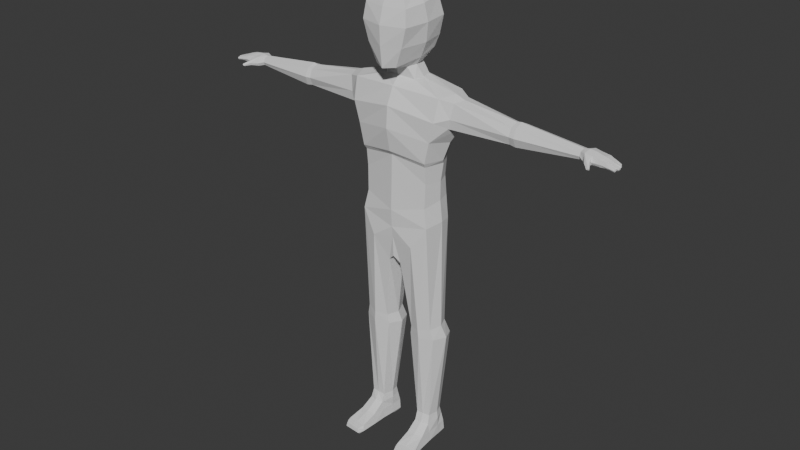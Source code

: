 # Source: low-poly-character-chapter-4.blend  (saved by Blender 4.5.91; exported with 4.5.12 LTS)
import bpy
from mathutils import Matrix  # noqa: F401  (used for matrix-valued properties, if any)

bpy.ops.wm.read_factory_settings(use_empty=True)
scene = bpy.context.scene
scene.name = 'Scene'

# ---- collections
col_collection = bpy.data.collections.new('Collection'); scene.collection.children.link(col_collection)

# ---- world
world_world = bpy.data.worlds.new('World'); scene.world = world_world
world_world.use_nodes = True; world_world.node_tree.nodes.clear()
_N = world_world.node_tree.nodes; _L = world_world.node_tree.links
n0 = _N.new('ShaderNodeOutputWorld'); n0.name = 'World Output'; n0.location = (200, 100)
n1 = _N.new('ShaderNodeBackground'); n1.name = 'Background'; n1.location = (-200, 100)
n1.inputs[0].default_value = (0.05088, 0.05088, 0.05088, 1.0)
_L.new(n1.outputs[0], n0.inputs[0])
n0.is_active_output = True
world_world.color = (0.05088, 0.05088, 0.05088)
world_world.sun_shadow_jitter_overblur = 0.0

# ---- meshes
me_cube = bpy.data.meshes.new('Cube')
me_cube.from_pydata([(0.02623, -0.07879, 0.7954), (0.06424, -0.04563, 1.526), (0.04029, 0.07214, 0.8373), (0.06424, 0.03626, 1.528), (0.0, 0.06894, 0.8499), (0.0, 0.04671, 1.536), (0.0, -0.08758, 0.8209), (0.0, -0.05799, 1.534), (0.1468, 0.05426, 0.9762), (0.1492, -0.07942, 0.9777), (0.0, -0.09685, 0.948), (0.0, 0.09541, 0.9625), (0.1612, 0.07321, 1.323), (0.1612, -0.08592, 1.323), (0.0, -0.1255, 1.35), (0.0, 0.106, 1.35), (0.1822, 0.08, 1.404), (0.1822, -0.08848, 1.404), (0.0, -0.1194, 1.434), (0.0, 0.106, 1.4), (0.02069, -0.000325, 0.7876), (0.07266, -0.004684, 1.527), (0.0, 0.0, 0.8), (0.1617, -0.0003241, 0.9829), (0.1909, -9.734e-10, 1.308), (0.1438, 0.04027, 0.092), (0.7492, 0.005312, 1.435), (0.7466, -0.0256, 1.429), (0.7531, 0.04264, 1.409), (0.7525, 0.03466, 1.393), (0.7457, -0.03201, 1.404), (0.7457, -0.02589, 1.393), (0.7502, 0.005312, 1.393), (0.7521, 0.03466, 1.429), (0.0, -0.1408, 1.795), (0.08181, 0.03607, 0.09192), (0.07331, -0.005307, 0.09127), (0.1502, -0.05334, 0.08414), (0.08889, -0.05787, 0.08408), (0.1579, 0.0004721, 0.09138), (0.1501, 0.03846, 1.863e-09), (0.07808, 0.03361, 1.863e-09), (0.08378, -0.0134, 1.863e-09), (0.1606, -0.04689, 0.01), (0.08007, -0.05304, 0.01), (0.1516, -0.008756, 1.863e-09), (0.09063, -0.1732, 0.03177), (0.09525, -0.1678, 1.863e-09), (0.0, 0.08862, 1.5), (0.1872, 0.06599, 1.49), (0.2143, -0.0006627, 1.495), (0.1872, -0.06705, 1.489), (0.0, -0.08895, 1.5), (0.05267, -0.01972, 1.573), (0.0, -0.07171, 1.567), (0.04271, 0.02682, 1.576), (0.0, 0.02766, 1.577), (0.03811, -0.05644, 1.57), (0.0, -0.1199, 1.846), (0.0, -0.1457, 1.579), (0.07432, 0.05046, 1.623), (0.06708, 0.01571, 1.854), (0.0, 0.06939, 1.628), (0.07611, -0.02555, 1.606), (0.04333, -0.1221, 1.584), (0.0, -0.05159, 1.872), (0.0, 0.01638, 1.856), (0.07227, -0.04843, 1.848), (0.06502, -0.1119, 1.843), (0.8657, 0.002846, 1.406), (0.861, -0.02952, 1.406), (0.8564, 0.02415, 1.401), (0.8552, 0.02171, 1.397), (0.8607, -0.03236, 1.401), (0.86, -0.02973, 1.396), (0.8636, 0.002159, 1.397), (0.8568, 0.02227, 1.405), (0.8661, -0.000124, 1.402), (0.0, -0.158, 1.734), (0.0, -0.1548, 1.658), (0.09034, 0.05863, 1.67), (0.1054, 0.06078, 1.743), (0.09092, 0.04744, 1.815), (0.1022, -0.04271, 1.805), (0.1138, -0.03663, 1.739), (0.1023, -0.03037, 1.665), (0.08698, -0.1244, 1.797), (0.09443, -0.1331, 1.735), (0.0734, -0.1298, 1.659), (0.0, 0.08629, 1.671), (0.0, 0.08127, 1.744), (0.0, 0.05989, 1.816), (0.2154, 0.0457, 1.379), (0.2154, -0.04582, 1.379), (0.2255, -0.05156, 1.417), (0.2353, -0.04233, 1.476), (0.2506, -0.0004332, 1.481), (0.2323, -5.75e-05, 1.369), (0.2353, 0.04161, 1.476), (0.2255, 0.05144, 1.417), (0.1378, 0.05349, 1.23), (0.1364, 0.04653, 1.151), (0.1383, 0.05297, 1.072), (0.1364, -0.06961, 1.151), (0.1341, -0.07199, 1.052), (0.0, -0.09721, 1.128), (0.0, -0.1004, 1.02), (0.0, 0.07359, 1.251), (0.0, 0.07359, 1.128), (0.0, 0.08086, 1.048), (0.1513, -0.0001728, 1.143), (0.1512, 0.0, 1.068), (0.1199, -0.06207, 0.08716), (0.1125, 0.04305, 0.09194), (0.0, 0.09033, 0.9158), (0.0, -0.09221, 0.9078), (0.08925, -0.0959, 0.8865), (0.09353, 0.07524, 0.9067), (0.7744, -0.02486, 1.425), (0.774, -0.03121, 1.407), (0.7787, 0.03138, 1.425), (0.776, 0.002834, 1.433), (0.7767, 0.002834, 1.397), (0.7745, -0.02486, 1.396), (0.7794, 0.04136, 1.407), (0.7789, 0.03138, 1.396), (0.7853, -0.07491, 1.399), (0.7827, -0.07163, 1.396), (0.7895, -0.07334, 1.403), (0.7929, -0.06938, 1.401), (0.7862, -0.06767, 1.394), (0.7922, -0.06699, 1.396), (0.7794, -0.04715, 1.412), (0.7806, -0.04437, 1.402), (0.7652, -0.05106, 1.398), (0.764, -0.05383, 1.408), (0.7735, -0.04633, 1.395), (0.7711, -0.05188, 1.414), (0.1523, 0.01125, 1.863e-09), (0.1507, -0.04764, 3.725e-09), (0.08993, -0.05229, 3.725e-09), (0.08028, 0.006312, 1.863e-09), (0.1547, 0.04793, 0.01), (0.07253, 0.04186, 0.01), (0.07566, -0.003159, 0.01), (0.1578, 0.002992, 0.01), (0.1418, -0.08482, 1.237), (0.1376, -0.07511, 1.22), (0.0, -0.09477, 1.241), (0.0, -0.1075, 1.258), (0.1654, -0.006039, 1.234), (0.1582, 0.00616, 1.218), (0.4814, 0.007783, 1.361), (0.4563, 0.007982, 1.365), (0.4786, 0.04425, 1.44), (0.4597, 0.04147, 1.438), (0.4567, 0.03931, 1.377), (0.4809, 0.04139, 1.374), (0.4582, 0.05318, 1.407), (0.4797, 0.0565, 1.406), (0.4811, -0.02464, 1.376), (0.4571, -0.02245, 1.379), (0.4587, -0.03416, 1.41), (0.48, -0.03688, 1.41), (0.4601, -0.02029, 1.441), (0.4788, -0.02178, 1.442), (0.4605, 0.01104, 1.452), (0.4783, 0.01183, 1.455), (0.1653, -0.04763, 0.4884), (0.1535, -0.05358, 0.5328), (0.1867, 0.007684, 0.4846), (0.1719, -0.007219, 0.5396), (0.1522, 0.03908, 0.5409), (0.1628, 0.06168, 0.478), (0.05573, -0.05082, 0.4814), (0.0615, -0.05375, 0.5194), (0.05321, 0.05848, 0.4711), (0.06016, 0.03891, 0.5275), (0.04177, -0.007456, 0.5206), (0.03178, 0.003171, 0.4748), (0.1136, 0.05957, 0.01), (0.1203, -0.04997, 3.725e-09), (0.1169, -8.316e-05, 0.01), (0.1293, -0.1705, 0.03279), (0.1634, -0.1975, 0.01), (0.1177, -0.01108, 1.863e-09), (0.1292, -0.1655, 1.863e-09), (0.1141, 0.05165, 1.863e-09), (0.1163, 0.00878, 1.863e-09), (0.1075, 0.08272, 0.4724), (0.1059, 0.05818, 0.5359), (0.111, -0.07186, 0.487), (0.1078, -0.07286, 0.5244), (0.1464, -0.04222, 0.121), (0.08866, -0.04571, 0.1202), (0.1528, 0.001061, 0.1206), (0.1399, 0.0353, 0.1198), (0.08521, 0.03202, 0.1191), (0.07655, -0.00351, 0.1195), (0.1125, 0.0361, 0.1192), (0.1176, -0.0464, 0.1208), (0.7276, 0.005485, 1.398), (0.729, 0.02598, 1.398), (0.7261, -0.01497, 1.398), (0.7287, 0.02609, 1.424), (0.7268, 0.005635, 1.431), (0.7294, 0.03166, 1.41), (0.7256, -0.02054, 1.41), (0.7257, -0.01486, 1.424), (0.8074, -0.03134, 1.408), (0.8116, -0.000911, 1.426), (0.8117, -0.000911, 1.397), (0.8117, 0.03437, 1.408), (0.8079, -0.02721, 1.421), (0.8116, 0.02889, 1.422), (0.8077, -0.02721, 1.397), (0.8113, 0.02779, 1.398), (0.8688, -0.008599, 1.406), (0.869, -0.006066, 1.401), (0.8668, -0.008856, 1.397), (0.8116, -0.000911, 1.406), (0.8626, -0.02404, 1.406), (0.8638, -0.02141, 1.401), (0.8615, -0.02425, 1.396), (0.8098, -0.01375, 1.424), (0.8563, 0.0174, 1.398), (0.8587, 0.01552, 1.402), (0.8115, 0.01549, 1.397), (0.8579, 0.01796, 1.405), (0.8116, 0.01534, 1.424), (0.8647, 0.008099, 1.406), (0.8642, 0.01038, 1.401), (0.8627, 0.007412, 1.397), (0.8098, -0.01361, 1.397), (0.8664, -0.01418, 1.397), (0.8683, -0.01671, 1.402), (0.8685, -0.01392, 1.406), (0.8098, -0.01366, 1.406), (0.8115, 0.01543, 1.406), (0.8277, 0.03113, 1.405), (0.8268, 0.02674, 1.416), (0.8264, 0.0265, 1.399), (0.8272, 0.01638, 1.418), (0.8269, 0.01628, 1.399), (0.8281, 0.01542, 1.405), (0.8296, 0.0004259, 1.399), (0.8298, 0.000496, 1.419), (0.8307, -0.0005911, 1.405), (0.8291, 0.01258, 1.399), (0.8294, 0.01266, 1.418), (0.8302, 0.01361, 1.405), (0.8309, -0.003627, 1.419), (0.8306, -0.003765, 1.399), (0.8317, -0.002845, 1.405), (0.8297, -0.01373, 1.418), (0.8294, -0.0136, 1.399), (0.8303, -0.01456, 1.405), (0.8263, -0.03129, 1.405), (0.826, -0.028, 1.417), (0.8256, -0.02773, 1.399), (0.8275, -0.01747, 1.399), (0.8278, -0.01734, 1.418), (0.8287, -0.01671, 1.405), (0.804, -0.02693, 1.422), (0.8038, -0.02693, 1.397), (0.8034, -0.03132, 1.407), (0.8077, 0.02919, 1.422), (0.8075, 0.02809, 1.398), (0.8078, 0.03508, 1.408), (0.8072, -0.0004353, 1.397), (0.8074, -0.0004714, 1.427), (0.842, 0.02764, 1.403), (0.8426, 0.01717, 1.411), (0.8434, 0.01547, 1.403), (0.8418, 0.02451, 1.411), (0.8418, 0.02411, 1.398), (0.8426, 0.01684, 1.399), (0.8476, 0.001293, 1.398), (0.8477, 0.001671, 1.413), (0.8471, 0.01038, 1.412), (0.8484, -0.0003575, 1.403), (0.8469, 0.009996, 1.398), (0.8472, 0.012, 1.403), (0.8499, -0.006113, 1.413), (0.8497, -0.006311, 1.398), (0.8503, -0.004455, 1.403), (0.8491, -0.01382, 1.412), (0.8493, -0.01564, 1.403), (0.8489, -0.01389, 1.398), (0.8435, -0.03182, 1.403), (0.8452, -0.02069, 1.412), (0.8435, -0.02876, 1.411), (0.8437, -0.02872, 1.398), (0.8455, -0.02086, 1.398), (0.8462, -0.01906, 1.403), (0.1578, -0.101, 0.05125), (0.166, -0.099, 0.01), (0.08913, -0.1061, 0.05125), (0.08177, -0.1051, 0.01), (0.1554, -0.09565, 1.863e-09), (0.09182, -0.1003, 1.863e-09), (0.1236, -0.09797, 1.863e-09), (0.1238, -0.1085, 0.05544), (0.1748, -0.1734, 0.01), (0.07398, 0.04058, 0.05181), (0.08501, -0.1796, 0.01), (0.1678, -0.1677, 0.03177), (0.1631, -0.1632, 1.863e-09), (0.1299, -0.2006, 0.01), (0.1298, -0.1982, 0.02727), (0.09818, -0.2001, 0.0267), (0.09485, -0.2037, 0.01), (0.1605, -0.1947, 0.0267), (0.1631, -0.1873, 1.863e-09), (0.1292, -0.1896, 1.863e-09), (0.09525, -0.1919, 1.863e-09), (0.07764, -0.003764, 0.05181), (0.08401, -0.05676, 0.04845), (0.156, -0.05125, 0.04845), (0.152, 0.04478, 0.05181), (0.1563, 0.002459, 0.05181), (0.08501, -0.1796, 0.02028), (0.1748, -0.1734, 0.02028), (0.113, 0.05641, 0.05181)], [], [(19, 48, 49, 16), (22, 20, 0, 6), (3, 5, 56, 55), (17, 51, 52, 18), (116, 9, 10, 115), (173, 189, 190, 172), (114, 11, 8, 117), (107, 15, 12, 100), (13, 17, 18, 14), (15, 19, 16, 12), (295, 302, 183, 306), (7, 1, 57, 54), (4, 2, 20, 22), (275, 271, 71, 72), (292, 293, 223, 74), (291, 289, 73, 70), (274, 272, 228, 76), (317, 316, 144, 44), (316, 304, 143, 144), (300, 301, 186, 47), (45, 185, 182, 145), (40, 187, 180, 142), (185, 45, 139, 181), (187, 40, 138, 188), (323, 319, 142, 180), (319, 320, 145, 142), (320, 318, 43, 145), (302, 297, 46, 183), (296, 295, 306, 322, 303), (301, 299, 307, 186), (5, 3, 49, 48), (21, 1, 51, 50), (1, 7, 52, 51), (3, 21, 50, 49), (21, 3, 55, 53), (1, 21, 53, 57), (57, 53, 63, 64), (53, 55, 60, 63), (55, 56, 62, 60), (54, 57, 64, 59), (86, 83, 67, 68), (83, 82, 61, 67), (67, 65, 58, 68), (61, 66, 65, 67), (34, 86, 68, 58), (82, 91, 66, 61), (218, 217, 236, 235), (219, 218, 235, 234), (72, 71, 226, 225), (71, 76, 228, 226), (277, 281, 232, 75), (271, 274, 76, 71), (289, 292, 74, 73), (283, 286, 236, 217), (60, 62, 89, 80), (80, 89, 90, 81), (81, 90, 91, 82), (59, 64, 88, 79), (79, 88, 87, 78), (78, 87, 86, 34), (63, 60, 80, 85), (85, 80, 81, 84), (84, 81, 82, 83), (64, 63, 85, 88), (88, 85, 84, 87), (87, 84, 83, 86), (17, 13, 93, 94), (13, 24, 97, 93), (16, 49, 98, 99), (12, 16, 99, 92), (24, 12, 92, 97), (51, 17, 94, 95), (50, 51, 95, 96), (49, 50, 96, 98), (8, 102, 111, 23), (102, 101, 110, 111), (11, 109, 102, 8), (109, 108, 101, 102), (108, 107, 100, 101), (23, 111, 104, 9), (111, 110, 103, 104), (150, 100, 12, 24), (9, 104, 106, 10), (104, 103, 105, 106), (141, 188, 182, 144), (174, 191, 192, 175), (193, 200, 112, 37), (9, 116, 192, 169), (197, 199, 113, 35), (2, 117, 190, 177), (26, 27, 118, 121), (135, 134, 127, 126), (28, 33, 120, 124), (32, 29, 125, 122), (33, 26, 121, 120), (133, 132, 129, 131), (31, 32, 122, 123), (29, 28, 124, 125), (126, 127, 130, 131), (128, 126, 131, 129), (136, 133, 131, 130), (134, 136, 130, 127), (137, 135, 126, 128), (132, 137, 128, 129), (118, 27, 137, 132), (27, 30, 135, 137), (31, 123, 136, 134), (123, 119, 133, 136), (119, 118, 132, 133), (30, 31, 134, 135), (139, 45, 145, 43), (42, 140, 44, 144), (185, 42, 144, 182), (299, 139, 43, 296), (300, 47, 305, 298), (187, 41, 143, 180), (41, 141, 144, 143), (138, 40, 142, 145), (188, 138, 145, 182), (150, 146, 147, 151), (146, 149, 148, 147), (150, 24, 13, 146), (103, 147, 148, 105), (146, 13, 14, 149), (110, 151, 147, 103), (100, 150, 151), (101, 100, 151, 110), (167, 154, 155, 166), (165, 167, 166, 164), (163, 165, 164, 162), (157, 152, 153, 156), (159, 157, 156, 158), (154, 159, 158, 155), (152, 160, 161, 153), (160, 163, 162, 161), (201, 202, 29, 32), (93, 97, 153, 161), (203, 201, 32, 31), (97, 92, 156, 153), (204, 205, 26, 33), (99, 98, 155, 158), (206, 204, 33, 28), (98, 96, 166, 155), (202, 206, 28, 29), (92, 99, 158, 156), (94, 93, 161, 162), (207, 203, 31, 30), (208, 207, 30, 27), (95, 94, 162, 164), (205, 208, 27, 26), (96, 95, 164, 166), (189, 176, 177, 190), (179, 174, 175, 178), (176, 179, 178, 177), (191, 168, 169, 192), (168, 170, 171, 169), (170, 173, 172, 171), (200, 194, 38, 112), (23, 9, 169, 171), (195, 193, 37, 39), (116, 0, 175, 192), (8, 23, 171, 172), (196, 195, 39, 25), (199, 196, 25, 113), (117, 8, 172, 190), (194, 198, 36, 38), (0, 20, 178, 175), (20, 2, 177, 178), (198, 197, 35, 36), (304, 323, 180, 143), (41, 187, 188, 141), (42, 185, 181, 140), (4, 114, 117, 2), (0, 116, 115, 6), (179, 176, 197, 198), (174, 179, 198, 194), (189, 173, 196, 199), (173, 170, 195, 196), (170, 168, 193, 195), (191, 174, 194, 200), (176, 189, 199, 197), (168, 191, 200, 193), (167, 165, 208, 205), (165, 163, 207, 208), (163, 160, 203, 207), (157, 159, 206, 202), (159, 154, 204, 206), (154, 167, 205, 204), (160, 152, 201, 203), (152, 157, 202, 201), (270, 263, 213, 224, 210), (265, 264, 215, 209), (268, 266, 214, 212), (269, 267, 216, 227, 211), (266, 270, 210, 229, 214), (263, 265, 209, 213), (264, 269, 211, 233, 215), (267, 268, 212, 216), (283, 217, 218, 285), (245, 247, 220, 211), (285, 218, 219, 284), (280, 77, 69, 278), (222, 221, 70, 73), (261, 224, 213, 258), (223, 222, 73, 74), (255, 233, 211, 252), (231, 230, 69, 77), (249, 229, 210, 246), (243, 227, 216, 241), (232, 231, 77, 75), (242, 229, 238, 244), (248, 227, 238, 250), (293, 294, 222, 223), (288, 234, 235, 287), (262, 237, 224, 261), (287, 235, 236, 286), (244, 238, 227, 243), (250, 238, 229, 249), (273, 244, 243, 276), (272, 242, 244, 273), (276, 243, 241, 275), (212, 214, 240, 239), (214, 229, 242, 240), (216, 212, 239, 241), (282, 250, 249, 279), (281, 248, 250, 282), (279, 249, 246, 278), (220, 247, 246, 210), (277, 280, 247, 245), (211, 227, 248, 245), (237, 256, 254, 224), (233, 255, 256, 237), (288, 255, 252, 284), (220, 253, 252, 211), (210, 251, 253, 220), (210, 224, 254, 251), (294, 262, 261, 290), (233, 237, 262, 260), (290, 261, 258, 291), (209, 215, 259, 257), (213, 209, 257, 258), (215, 233, 260, 259), (118, 119, 265, 263), (119, 123, 264, 265), (125, 124, 268, 267), (124, 120, 266, 268), (122, 125, 267, 269), (123, 122, 269, 264), (120, 121, 270, 266), (121, 118, 263, 270), (225, 276, 275, 72), (228, 272, 273, 226), (226, 273, 276, 225), (239, 240, 274, 271), (240, 242, 272, 274), (241, 239, 271, 275), (75, 77, 280, 277), (230, 279, 278, 69), (232, 281, 282, 231), (231, 282, 279, 230), (247, 280, 278, 246), (245, 248, 281, 277), (234, 288, 284, 219), (256, 287, 286, 254), (255, 288, 287, 256), (253, 285, 284, 252), (251, 283, 285, 253), (251, 254, 286, 283), (221, 290, 291, 70), (222, 294, 290, 221), (260, 262, 294, 293), (257, 259, 292, 289), (258, 257, 289, 291), (259, 260, 293, 292), (140, 300, 298, 44), (307, 299, 296, 303), (181, 139, 299, 301), (317, 44, 298, 297), (112, 38, 297, 302), (318, 37, 295), (140, 181, 301, 300), (37, 112, 302, 295), (305, 47, 315, 311), (183, 46, 310, 309), (297, 298, 305, 321, 46), (186, 307, 313, 314), (315, 314, 308, 311), (46, 321, 305, 311, 310), (314, 313, 184, 308), (309, 310, 311, 308), (306, 183, 309, 312), (312, 309, 308, 184), (307, 303, 184, 313), (47, 186, 314, 315), (43, 318, 295, 296), (38, 317, 297), (35, 113, 323, 304), (39, 37, 318, 320), (25, 39, 320, 319), (113, 25, 319, 323), (36, 35, 304, 316), (38, 36, 316, 317), (303, 322, 306, 312, 184)])
_uv = me_cube.uv_layers.new(name='UVMap')
_uv.uv.foreach_set('vector', [0.5893, 0.375, 0.625, 0.375, 0.625, 0.5, 0.5893, 0.5, 0.25, 0.625, 0.375, 0.625, 0.375, 0.75, 0.25, 0.75, 0.6586, 0.5672, 0.75, 0.5672, 0.75, 0.5672, 0.6586, 0.5672, 0.5893, 0.75, 0.625, 0.75, 0.625, 0.875, 0.5893, 0.875, 0.4107, 0.75, 0.4464, 0.75, 0.4464, 0.875, 0.4107, 0.875, 0.4464, 0.5, 0.4107, 0.5, 0.4107, 0.5, 0.4464, 0.5, 0.4107, 0.375, 0.4464, 0.375, 0.4464, 0.5, 0.4107, 0.5, 0.5268, 0.375, 0.5536, 0.375, 0.5536, 0.5, 0.5268, 0.5, 0.5536, 0.75, 0.5893, 0.75, 0.5893, 0.875, 0.5536, 0.875, 0.5536, 0.375, 0.5893, 0.375, 0.5893, 0.5, 0.5536, 0.5, 0.4464, 0.75, 0.4107, 0.75, 0.4107, 0.75, 0.4464, 0.75, 0.75, 0.6828, 0.6586, 0.6828, 0.6586, 0.6828, 0.75, 0.6828, 0.25, 0.5, 0.375, 0.5, 0.375, 0.625, 0.25, 0.625, 0.553, 0.5, 0.5894, 0.5, 0.5893, 0.5, 0.5536, 0.5, 0.5532, 0.75, 0.5532, 0.6887, 0.5536, 0.6903, 0.5536, 0.75, 0.6254, 0.75, 0.5886, 0.75, 0.5893, 0.75, 0.625, 0.75, 0.6255, 0.5, 0.6255, 0.5645, 0.625, 0.5681, 0.625, 0.5, 0.375, 0.75, 0.375, 0.625, 0.375, 0.625, 0.375, 0.75, 0.375, 0.625, 0.375, 0.5, 0.375, 0.5, 0.375, 0.625, 0.3837, 0.75, 0.4107, 0.75, 0.4107, 0.75, 0.3837, 0.75, 0.4377, 0.6526, 0.4107, 0.6526, 0.4107, 0.625, 0.4464, 0.625, 0.4394, 0.5222, 0.4107, 0.5222, 0.4107, 0.5, 0.4464, 0.5, 0.4107, 0.6526, 0.4377, 0.6526, 0.4377, 0.75, 0.4107, 0.75, 0.4107, 0.5222, 0.4394, 0.5222, 0.4394, 0.6028, 0.4107, 0.6028, 0.4107, 0.5, 0.4464, 0.5, 0.4464, 0.5, 0.4107, 0.5, 0.4464, 0.5, 0.4464, 0.625, 0.4464, 0.625, 0.4464, 0.5, 0.4464, 0.625, 0.4464, 0.75, 0.4464, 0.75, 0.4464, 0.625, 0.4107, 0.75, 0.375, 0.75, 0.375, 0.75, 0.4107, 0.75, 0.4464, 0.75, 0.4464, 0.75, 0.4464, 0.75, 0.4464, 0.75, 0.4464, 0.75, 0.4107, 0.75, 0.4377, 0.75, 0.4377, 0.75, 0.4107, 0.75, 0.75, 0.5672, 0.6586, 0.5672, 0.625, 0.5, 0.75, 0.5, 0.6586, 0.625, 0.6586, 0.6828, 0.625, 0.75, 0.625, 0.625, 0.6586, 0.6828, 0.75, 0.6828, 0.75, 0.75, 0.625, 0.75, 0.6586, 0.5672, 0.6586, 0.625, 0.625, 0.625, 0.625, 0.5, 0.6586, 0.625, 0.6586, 0.5672, 0.6586, 0.5672, 0.6586, 0.625, 0.6586, 0.6828, 0.6586, 0.625, 0.6586, 0.625, 0.6586, 0.6828, 0.6586, 0.6828, 0.6586, 0.625, 0.6586, 0.625, 0.6586, 0.6828, 0.6586, 0.625, 0.6586, 0.5672, 0.6586, 0.5672, 0.6586, 0.625, 0.6586, 0.5672, 0.75, 0.5672, 0.75, 0.5672, 0.6586, 0.5672, 0.75, 0.6828, 0.6586, 0.6828, 0.6586, 0.6828, 0.75, 0.6828, 0.6586, 0.6828, 0.6586, 0.625, 0.6586, 0.625, 0.6586, 0.6828, 0.6586, 0.625, 0.6586, 0.5672, 0.6586, 0.5672, 0.6586, 0.625, 0.6586, 0.625, 0.75, 0.625, 0.75, 0.6828, 0.6586, 0.6828, 0.6586, 0.5672, 0.75, 0.5672, 0.75, 0.625, 0.6586, 0.625, 0.75, 0.6828, 0.6586, 0.6828, 0.6586, 0.6828, 0.75, 0.6828, 0.6586, 0.5672, 0.75, 0.5672, 0.75, 0.5672, 0.6586, 0.5672, 0.5893, 0.625, 0.625, 0.625, 0.625, 0.6891, 0.5893, 0.6879, 0.5536, 0.625, 0.5893, 0.625, 0.5893, 0.6879, 0.5536, 0.6903, 0.5536, 0.5, 0.5893, 0.5, 0.5893, 0.5692, 0.5536, 0.57, 0.5893, 0.5, 0.625, 0.5, 0.625, 0.5681, 0.5893, 0.5692, 0.5531, 0.625, 0.5531, 0.5666, 0.5536, 0.57, 0.5536, 0.625, 0.5894, 0.5, 0.6255, 0.5, 0.625, 0.5, 0.5893, 0.5, 0.5886, 0.75, 0.5532, 0.75, 0.5536, 0.75, 0.5893, 0.75, 0.6255, 0.6242, 0.6254, 0.6881, 0.625, 0.6891, 0.625, 0.625, 0.6586, 0.5672, 0.75, 0.5672, 0.75, 0.5672, 0.6586, 0.5672, 0.6586, 0.5672, 0.75, 0.5672, 0.75, 0.5672, 0.6586, 0.5672, 0.6586, 0.5672, 0.75, 0.5672, 0.75, 0.5672, 0.6586, 0.5672, 0.75, 0.6828, 0.6586, 0.6828, 0.6586, 0.6828, 0.75, 0.6828, 0.75, 0.6828, 0.6586, 0.6828, 0.6586, 0.6828, 0.75, 0.6828, 0.75, 0.6828, 0.6586, 0.6828, 0.6586, 0.6828, 0.75, 0.6828, 0.6586, 0.625, 0.6586, 0.5672, 0.6586, 0.5672, 0.6586, 0.625, 0.6586, 0.625, 0.6586, 0.5672, 0.6586, 0.5672, 0.6586, 0.625, 0.6586, 0.625, 0.6586, 0.5672, 0.6586, 0.5672, 0.6586, 0.625, 0.6586, 0.6828, 0.6586, 0.625, 0.6586, 0.625, 0.6586, 0.6828, 0.6586, 0.6828, 0.6586, 0.625, 0.6586, 0.625, 0.6586, 0.6828, 0.6586, 0.6828, 0.6586, 0.625, 0.6586, 0.625, 0.6586, 0.6828, 0.5893, 0.75, 0.5536, 0.75, 0.5536, 0.75, 0.5893, 0.75, 0.5536, 0.75, 0.5536, 0.625, 0.5536, 0.625, 0.5536, 0.75, 0.5893, 0.5, 0.625, 0.5, 0.625, 0.5, 0.5893, 0.5, 0.5536, 0.5, 0.5893, 0.5, 0.5893, 0.5, 0.5536, 0.5, 0.5536, 0.625, 0.5536, 0.5, 0.5536, 0.5, 0.5536, 0.625, 0.625, 0.75, 0.5893, 0.75, 0.5893, 0.75, 0.625, 0.75, 0.625, 0.625, 0.625, 0.75, 0.625, 0.75, 0.625, 0.625, 0.625, 0.5, 0.625, 0.625, 0.625, 0.625, 0.625, 0.5, 0.4464, 0.5, 0.4732, 0.5, 0.4732, 0.625, 0.4464, 0.625, 0.4732, 0.5, 0.5, 0.5, 0.5, 0.625, 0.4732, 0.625, 0.4464, 0.375, 0.4732, 0.375, 0.4732, 0.5, 0.4464, 0.5, 0.4732, 0.375, 0.5, 0.375, 0.5, 0.5, 0.4732, 0.5, 0.5, 0.375, 0.5268, 0.375, 0.5268, 0.5, 0.5, 0.5, 0.4464, 0.625, 0.4732, 0.625, 0.4732, 0.75, 0.4464, 0.75, 0.4732, 0.625, 0.5, 0.625, 0.5, 0.75, 0.4732, 0.75, 0.5314, 0.625, 0.5268, 0.5, 0.5536, 0.5, 0.5536, 0.625, 0.4464, 0.75, 0.4732, 0.75, 0.4732, 0.875, 0.4464, 0.875, 0.4732, 0.75, 0.5, 0.75, 0.5, 0.875, 0.4732, 0.875, 0.3821, 0.6028, 0.4107, 0.6028, 0.4107, 0.625, 0.375, 0.625, 0.375, 0.75, 0.4107, 0.75, 0.4107, 0.75, 0.375, 0.75, 0.4464, 0.75, 0.4107, 0.75, 0.4107, 0.75, 0.4464, 0.75, 0.4464, 0.75, 0.4107, 0.75, 0.4107, 0.75, 0.4464, 0.75, 0.375, 0.5, 0.4107, 0.5, 0.4107, 0.5, 0.375, 0.5, 0.375, 0.5, 0.4107, 0.5, 0.4107, 0.5, 0.375, 0.5, 0.625, 0.625, 0.625, 0.75, 0.625, 0.75, 0.625, 0.625, 0.5893, 0.75, 0.5536, 0.75, 0.5536, 0.75, 0.5893, 0.75, 0.5893, 0.5, 0.625, 0.5, 0.625, 0.5, 0.5893, 0.5, 0.5536, 0.625, 0.5536, 0.5, 0.5536, 0.5, 0.5536, 0.625, 0.625, 0.5, 0.625, 0.625, 0.625, 0.625, 0.625, 0.5, 0.5893, 0.75, 0.625, 0.75, 0.625, 0.75, 0.5893, 0.75, 0.5536, 0.75, 0.5536, 0.625, 0.5536, 0.625, 0.5536, 0.75, 0.5536, 0.5, 0.5893, 0.5, 0.5893, 0.5, 0.5536, 0.5, 0.5893, 0.75, 0.5536, 0.75, 0.5536, 0.75, 0.5893, 0.75, 0.625, 0.75, 0.5893, 0.75, 0.5893, 0.75, 0.625, 0.75, 0.5536, 0.75, 0.5893, 0.75, 0.5893, 0.75, 0.5536, 0.75, 0.5536, 0.75, 0.5536, 0.75, 0.5536, 0.75, 0.5536, 0.75, 0.625, 0.75, 0.5893, 0.75, 0.5893, 0.75, 0.625, 0.75, 0.625, 0.75, 0.625, 0.75, 0.625, 0.75, 0.625, 0.75, 0.625, 0.75, 0.625, 0.75, 0.625, 0.75, 0.625, 0.75, 0.625, 0.75, 0.5893, 0.75, 0.5893, 0.75, 0.625, 0.75, 0.5536, 0.75, 0.5536, 0.75, 0.5536, 0.75, 0.5536, 0.75, 0.5536, 0.75, 0.5893, 0.75, 0.5893, 0.75, 0.5536, 0.75, 0.5893, 0.75, 0.625, 0.75, 0.625, 0.75, 0.5893, 0.75, 0.5893, 0.75, 0.5536, 0.75, 0.5536, 0.75, 0.5893, 0.75, 0.4377, 0.75, 0.4377, 0.6526, 0.4464, 0.625, 0.4464, 0.75, 0.3837, 0.6526, 0.3837, 0.75, 0.375, 0.75, 0.375, 0.625, 0.4107, 0.6526, 0.3837, 0.6526, 0.375, 0.625, 0.4107, 0.625, 0.4377, 0.75, 0.4377, 0.75, 0.4464, 0.75, 0.4464, 0.75, 0.3837, 0.75, 0.3837, 0.75, 0.375, 0.75, 0.375, 0.75, 0.4107, 0.5222, 0.3821, 0.5222, 0.375, 0.5, 0.4107, 0.5, 0.3821, 0.5222, 0.3821, 0.6028, 0.375, 0.625, 0.375, 0.5, 0.4394, 0.6028, 0.4394, 0.5222, 0.4464, 0.5, 0.4464, 0.625, 0.4107, 0.6028, 0.4394, 0.6028, 0.4464, 0.625, 0.4107, 0.625, 0.5314, 0.625, 0.5313, 0.75, 0.5213, 0.75, 0.5211, 0.625, 0.5313, 0.75, 0.5305, 0.875, 0.5228, 0.875, 0.5213, 0.75, 0.5314, 0.625, 0.5536, 0.625, 0.5536, 0.75, 0.5313, 0.75, 0.5, 0.75, 0.5213, 0.75, 0.5228, 0.875, 0.5, 0.875, 0.5313, 0.75, 0.5536, 0.75, 0.5536, 0.875, 0.5305, 0.875, 0.5, 0.625, 0.5211, 0.625, 0.5213, 0.75, 0.5, 0.75, 0.5268, 0.5, 0.5314, 0.625, 0.5268, 0.591, 0.5, 0.5, 0.5268, 0.5, 0.5211, 0.625, 0.5, 0.625, 0.625, 0.625, 0.625, 0.5, 0.625, 0.5, 0.625, 0.625, 0.625, 0.75, 0.625, 0.625, 0.625, 0.625, 0.625, 0.75, 0.5893, 0.75, 0.625, 0.75, 0.625, 0.75, 0.5893, 0.75, 0.5536, 0.5, 0.5536, 0.625, 0.5536, 0.625, 0.5536, 0.5, 0.5893, 0.5, 0.5536, 0.5, 0.5536, 0.5, 0.5893, 0.5, 0.625, 0.5, 0.5893, 0.5, 0.5893, 0.5, 0.625, 0.5, 0.5536, 0.625, 0.5536, 0.75, 0.5536, 0.75, 0.5536, 0.625, 0.5536, 0.75, 0.5893, 0.75, 0.5893, 0.75, 0.5536, 0.75, 0.5536, 0.625, 0.5536, 0.5, 0.5536, 0.5, 0.5536, 0.625, 0.5536, 0.75, 0.5536, 0.625, 0.5536, 0.625, 0.5536, 0.75, 0.5536, 0.75, 0.5536, 0.625, 0.5536, 0.625, 0.5536, 0.75, 0.5536, 0.625, 0.5536, 0.5, 0.5536, 0.5, 0.5536, 0.625, 0.625, 0.5, 0.625, 0.625, 0.625, 0.625, 0.625, 0.5, 0.5893, 0.5, 0.625, 0.5, 0.625, 0.5, 0.5893, 0.5, 0.5893, 0.5, 0.625, 0.5, 0.625, 0.5, 0.5893, 0.5, 0.625, 0.5, 0.625, 0.625, 0.625, 0.625, 0.625, 0.5, 0.5536, 0.5, 0.5893, 0.5, 0.5893, 0.5, 0.5536, 0.5, 0.5536, 0.5, 0.5893, 0.5, 0.5893, 0.5, 0.5536, 0.5, 0.5893, 0.75, 0.5536, 0.75, 0.5536, 0.75, 0.5893, 0.75, 0.5893, 0.75, 0.5536, 0.75, 0.5536, 0.75, 0.5893, 0.75, 0.625, 0.75, 0.5893, 0.75, 0.5893, 0.75, 0.625, 0.75, 0.625, 0.75, 0.5893, 0.75, 0.5893, 0.75, 0.625, 0.75, 0.625, 0.625, 0.625, 0.75, 0.625, 0.75, 0.625, 0.625, 0.625, 0.625, 0.625, 0.75, 0.625, 0.75, 0.625, 0.625, 0.4107, 0.5, 0.375, 0.5, 0.375, 0.5, 0.4107, 0.5, 0.375, 0.625, 0.375, 0.75, 0.375, 0.75, 0.375, 0.625, 0.375, 0.5, 0.375, 0.625, 0.375, 0.625, 0.375, 0.5, 0.4107, 0.75, 0.4464, 0.75, 0.4464, 0.75, 0.4107, 0.75, 0.4464, 0.75, 0.4464, 0.625, 0.4464, 0.625, 0.4464, 0.75, 0.4464, 0.625, 0.4464, 0.5, 0.4464, 0.5, 0.4464, 0.625, 0.4107, 0.75, 0.375, 0.75, 0.375, 0.75, 0.4107, 0.75, 0.4464, 0.625, 0.4464, 0.75, 0.4464, 0.75, 0.4464, 0.625, 0.4464, 0.625, 0.4464, 0.75, 0.4464, 0.75, 0.4464, 0.625, 0.4107, 0.75, 0.375, 0.75, 0.375, 0.75, 0.4107, 0.75, 0.4464, 0.5, 0.4464, 0.625, 0.4464, 0.625, 0.4464, 0.5, 0.4464, 0.5, 0.4464, 0.625, 0.4464, 0.625, 0.4464, 0.5, 0.4107, 0.5, 0.4464, 0.5, 0.4464, 0.5, 0.4107, 0.5, 0.4107, 0.5, 0.4464, 0.5, 0.4464, 0.5, 0.4107, 0.5, 0.375, 0.75, 0.375, 0.625, 0.375, 0.625, 0.375, 0.75, 0.375, 0.75, 0.375, 0.625, 0.375, 0.625, 0.375, 0.75, 0.375, 0.625, 0.375, 0.5, 0.375, 0.5, 0.375, 0.625, 0.375, 0.625, 0.375, 0.5, 0.375, 0.5, 0.375, 0.625, 0.375, 0.5, 0.4107, 0.5, 0.4107, 0.5, 0.375, 0.5, 0.3821, 0.5222, 0.4107, 0.5222, 0.4107, 0.6028, 0.3821, 0.6028, 0.3837, 0.6526, 0.4107, 0.6526, 0.4107, 0.75, 0.3837, 0.75, 0.375, 0.375, 0.4107, 0.375, 0.4107, 0.5, 0.375, 0.5, 0.375, 0.75, 0.4107, 0.75, 0.4107, 0.875, 0.375, 0.875, 0.375, 0.625, 0.375, 0.5, 0.375, 0.5, 0.375, 0.625, 0.375, 0.75, 0.375, 0.625, 0.375, 0.625, 0.375, 0.75, 0.4107, 0.5, 0.4464, 0.5, 0.4464, 0.5, 0.4107, 0.5, 0.4464, 0.5, 0.4464, 0.625, 0.4464, 0.625, 0.4464, 0.5, 0.4464, 0.625, 0.4464, 0.75, 0.4464, 0.75, 0.4464, 0.625, 0.4107, 0.75, 0.375, 0.75, 0.375, 0.75, 0.4107, 0.75, 0.375, 0.5, 0.4107, 0.5, 0.4107, 0.5, 0.375, 0.5, 0.4464, 0.75, 0.4107, 0.75, 0.4107, 0.75, 0.4464, 0.75, 0.625, 0.625, 0.625, 0.75, 0.625, 0.75, 0.625, 0.625, 0.625, 0.75, 0.5893, 0.75, 0.5893, 0.75, 0.625, 0.75, 0.5893, 0.75, 0.5536, 0.75, 0.5536, 0.75, 0.5893, 0.75, 0.5536, 0.5, 0.5893, 0.5, 0.5893, 0.5, 0.5536, 0.5, 0.5893, 0.5, 0.625, 0.5, 0.625, 0.5, 0.5893, 0.5, 0.625, 0.5, 0.625, 0.625, 0.625, 0.625, 0.625, 0.5, 0.5536, 0.75, 0.5536, 0.625, 0.5536, 0.625, 0.5536, 0.75, 0.5536, 0.625, 0.5536, 0.5, 0.5536, 0.5, 0.5536, 0.625, 0.625, 0.625, 0.6243, 0.75, 0.625, 0.75, 0.625, 0.686, 0.625, 0.625, 0.5895, 0.75, 0.554, 0.75, 0.5536, 0.75, 0.5893, 0.75, 0.5894, 0.5, 0.6242, 0.5, 0.625, 0.5, 0.5893, 0.5, 0.5536, 0.625, 0.5542, 0.5, 0.5536, 0.5, 0.5537, 0.5596, 0.5536, 0.625, 0.6242, 0.5, 0.625, 0.625, 0.625, 0.625, 0.6248, 0.5571, 0.625, 0.5, 0.6243, 0.75, 0.5895, 0.75, 0.5893, 0.75, 0.625, 0.75, 0.554, 0.75, 0.5536, 0.625, 0.5536, 0.625, 0.5536, 0.6853, 0.5536, 0.75, 0.5542, 0.5, 0.5894, 0.5, 0.5893, 0.5, 0.5536, 0.5, 0.6255, 0.6242, 0.625, 0.625, 0.5893, 0.625, 0.585, 0.625, 0.5526, 0.625, 0.5818, 0.625, 0.5759, 0.625, 0.5536, 0.625, 0.585, 0.625, 0.5893, 0.625, 0.5536, 0.625, 0.5532, 0.625, 0.5855, 0.625, 0.5893, 0.625, 0.625, 0.625, 0.6252, 0.6261, 0.5893, 0.6879, 0.625, 0.6891, 0.625, 0.75, 0.5893, 0.75, 0.6258, 0.6859, 0.625, 0.686, 0.625, 0.75, 0.6258, 0.75, 0.5536, 0.6903, 0.5893, 0.6879, 0.5893, 0.75, 0.5536, 0.75, 0.5527, 0.6871, 0.5536, 0.6853, 0.5536, 0.625, 0.5528, 0.625, 0.5893, 0.5692, 0.625, 0.5681, 0.625, 0.625, 0.5893, 0.625, 0.6258, 0.5608, 0.6248, 0.5571, 0.625, 0.625, 0.6255, 0.6271, 0.5528, 0.5632, 0.5537, 0.5596, 0.5536, 0.5, 0.5525, 0.5, 0.5536, 0.57, 0.5893, 0.5692, 0.5893, 0.625, 0.5536, 0.625, 0.6259, 0.5608, 0.6248, 0.5571, 0.5781, 0.5588, 0.5821, 0.5623, 0.5527, 0.5632, 0.5537, 0.5596, 0.5781, 0.5588, 0.583, 0.5623, 0.5532, 0.6887, 0.5856, 0.687, 0.5893, 0.6879, 0.5536, 0.6903, 0.5532, 0.6887, 0.5536, 0.6903, 0.5893, 0.6879, 0.5857, 0.687, 0.5819, 0.6862, 0.5787, 0.6856, 0.625, 0.686, 0.6258, 0.6859, 0.5857, 0.687, 0.5893, 0.6879, 0.625, 0.6891, 0.6254, 0.6881, 0.5821, 0.5623, 0.5781, 0.5588, 0.5537, 0.5596, 0.5528, 0.5632, 0.583, 0.5623, 0.5781, 0.5588, 0.6248, 0.5571, 0.6258, 0.5608, 0.5857, 0.5658, 0.5821, 0.5623, 0.5528, 0.5632, 0.5532, 0.5666, 0.6255, 0.5645, 0.6259, 0.5608, 0.5821, 0.5623, 0.5857, 0.5658, 0.5532, 0.5666, 0.5528, 0.5632, 0.5525, 0.5, 0.553, 0.5, 0.5893, 0.5, 0.625, 0.5, 0.626, 0.5, 0.5895, 0.5, 0.625, 0.5, 0.6248, 0.5571, 0.6259, 0.5608, 0.626, 0.5, 0.5536, 0.5, 0.5893, 0.5, 0.5895, 0.5, 0.5525, 0.5, 0.5861, 0.5658, 0.583, 0.5623, 0.6258, 0.5608, 0.6254, 0.5645, 0.5531, 0.5666, 0.5527, 0.5632, 0.583, 0.5623, 0.5861, 0.5658, 0.6254, 0.5645, 0.6258, 0.5608, 0.6255, 0.6271, 0.6252, 0.6261, 0.5759, 0.625, 0.5818, 0.625, 0.6255, 0.6271, 0.625, 0.625, 0.5531, 0.625, 0.5855, 0.625, 0.5818, 0.625, 0.5526, 0.625, 0.5536, 0.625, 0.5537, 0.5596, 0.5527, 0.5632, 0.5526, 0.625, 0.5787, 0.6856, 0.5821, 0.6862, 0.6259, 0.6871, 0.625, 0.686, 0.5536, 0.6853, 0.5527, 0.6871, 0.5821, 0.6862, 0.5787, 0.6856, 0.5532, 0.6887, 0.5527, 0.6871, 0.5528, 0.625, 0.5532, 0.625, 0.5759, 0.625, 0.5806, 0.625, 0.5528, 0.625, 0.5536, 0.625, 0.625, 0.625, 0.6259, 0.6234, 0.5806, 0.625, 0.5759, 0.625, 0.625, 0.625, 0.625, 0.686, 0.6259, 0.6871, 0.6259, 0.6234, 0.5856, 0.687, 0.5819, 0.6862, 0.6258, 0.6859, 0.6254, 0.6875, 0.5536, 0.6853, 0.5787, 0.6856, 0.5819, 0.6862, 0.5529, 0.6871, 0.6254, 0.6875, 0.6258, 0.6859, 0.6258, 0.75, 0.6254, 0.75, 0.5893, 0.75, 0.5536, 0.75, 0.5529, 0.75, 0.5879, 0.75, 0.625, 0.75, 0.5893, 0.75, 0.5879, 0.75, 0.6258, 0.75, 0.5536, 0.75, 0.5536, 0.6853, 0.5529, 0.6871, 0.5529, 0.75, 0.625, 0.75, 0.5893, 0.75, 0.5895, 0.75, 0.6243, 0.75, 0.5893, 0.75, 0.5536, 0.75, 0.554, 0.75, 0.5895, 0.75, 0.5536, 0.5, 0.5893, 0.5, 0.5894, 0.5, 0.5542, 0.5, 0.5893, 0.5, 0.625, 0.5, 0.6242, 0.5, 0.5894, 0.5, 0.5536, 0.625, 0.5536, 0.5, 0.5542, 0.5, 0.5536, 0.625, 0.5536, 0.75, 0.5536, 0.625, 0.5536, 0.625, 0.554, 0.75, 0.625, 0.5, 0.625, 0.625, 0.625, 0.625, 0.6242, 0.5, 0.625, 0.625, 0.625, 0.75, 0.6243, 0.75, 0.625, 0.625, 0.5536, 0.57, 0.5532, 0.5666, 0.553, 0.5, 0.5536, 0.5, 0.625, 0.5681, 0.6255, 0.5645, 0.5857, 0.5658, 0.5893, 0.5692, 0.5893, 0.5692, 0.5857, 0.5658, 0.5532, 0.5666, 0.5536, 0.57, 0.5895, 0.5, 0.626, 0.5, 0.6255, 0.5, 0.5894, 0.5, 0.626, 0.5, 0.6259, 0.5608, 0.6255, 0.5645, 0.6255, 0.5, 0.5525, 0.5, 0.5895, 0.5, 0.5894, 0.5, 0.553, 0.5, 0.5536, 0.625, 0.5893, 0.625, 0.5855, 0.625, 0.5531, 0.625, 0.625, 0.5681, 0.6254, 0.5645, 0.6252, 0.6261, 0.625, 0.625, 0.5536, 0.57, 0.5531, 0.5666, 0.5861, 0.5658, 0.5893, 0.5692, 0.5893, 0.5692, 0.5861, 0.5658, 0.6254, 0.5645, 0.625, 0.5681, 0.5818, 0.625, 0.5855, 0.625, 0.6252, 0.6261, 0.6255, 0.6271, 0.5526, 0.625, 0.5527, 0.5632, 0.5531, 0.5666, 0.5531, 0.625, 0.5536, 0.6903, 0.5532, 0.6887, 0.5532, 0.625, 0.5536, 0.625, 0.5821, 0.6862, 0.5857, 0.687, 0.6254, 0.6881, 0.6259, 0.6871, 0.5527, 0.6871, 0.5532, 0.6887, 0.5857, 0.687, 0.5821, 0.6862, 0.5806, 0.625, 0.585, 0.625, 0.5532, 0.625, 0.5528, 0.625, 0.6259, 0.6234, 0.6255, 0.6242, 0.585, 0.625, 0.5806, 0.625, 0.6259, 0.6234, 0.6259, 0.6871, 0.6254, 0.6881, 0.6255, 0.6242, 0.625, 0.6891, 0.6254, 0.6875, 0.6254, 0.75, 0.625, 0.75, 0.5893, 0.6879, 0.5856, 0.687, 0.6254, 0.6875, 0.625, 0.6891, 0.5529, 0.6871, 0.5819, 0.6862, 0.5856, 0.687, 0.5532, 0.6887, 0.5879, 0.75, 0.5529, 0.75, 0.5532, 0.75, 0.5886, 0.75, 0.6258, 0.75, 0.5879, 0.75, 0.5886, 0.75, 0.6254, 0.75, 0.5529, 0.75, 0.5529, 0.6871, 0.5532, 0.6887, 0.5532, 0.75, 0.3837, 0.75, 0.3837, 0.75, 0.375, 0.75, 0.375, 0.75, 0.4377, 0.75, 0.4377, 0.75, 0.4464, 0.75, 0.4464, 0.75, 0.4107, 0.75, 0.4377, 0.75, 0.4377, 0.75, 0.4107, 0.75, 0.375, 0.75, 0.375, 0.75, 0.375, 0.75, 0.375, 0.75, 0.4107, 0.75, 0.375, 0.75, 0.375, 0.75, 0.4107, 0.75, 0.4464, 0.75, 0.4464, 0.75, 0.4464, 0.75, 0.3837, 0.75, 0.4107, 0.75, 0.4107, 0.75, 0.3837, 0.75, 0.4464, 0.75, 0.4107, 0.75, 0.4107, 0.75, 0.4464, 0.75, 0.375, 0.75, 0.3837, 0.75, 0.3837, 0.75, 0.375, 0.75, 0.4107, 0.75, 0.375, 0.75, 0.375, 0.75, 0.4107, 0.75, 0.375, 0.75, 0.375, 0.75, 0.375, 0.75, 0.375, 0.75, 0.375, 0.75, 0.4107, 0.75, 0.4377, 0.75, 0.4377, 0.75, 0.4107, 0.75, 0.3837, 0.75, 0.4107, 0.75, 0.4107, 0.75, 0.375, 0.75, 0.375, 0.75, 0.375, 0.75, 0.375, 0.75, 0.375, 0.75, 0.375, 0.75, 0.4107, 0.75, 0.4377, 0.75, 0.4464, 0.75, 0.4107, 0.75, 0.4107, 0.75, 0.375, 0.75, 0.375, 0.75, 0.4107, 0.75, 0.4464, 0.75, 0.4107, 0.75, 0.4107, 0.75, 0.4464, 0.75, 0.4464, 0.75, 0.4107, 0.75, 0.4107, 0.75, 0.4464, 0.75, 0.4377, 0.75, 0.4464, 0.75, 0.4464, 0.75, 0.4377, 0.75, 0.3837, 0.75, 0.4107, 0.75, 0.4107, 0.75, 0.3837, 0.75, 0.4464, 0.75, 0.4464, 0.75, 0.4464, 0.75, 0.4464, 0.75, 0.375, 0.75, 0.375, 0.75, 0.375, 0.75, 0.375, 0.5, 0.4107, 0.5, 0.4107, 0.5, 0.375, 0.5, 0.4464, 0.625, 0.4464, 0.75, 0.4464, 0.75, 0.4464, 0.625, 0.4464, 0.5, 0.4464, 0.625, 0.4464, 0.625, 0.4464, 0.5, 0.4107, 0.5, 0.4464, 0.5, 0.4464, 0.5, 0.4107, 0.5, 0.375, 0.625, 0.375, 0.5, 0.375, 0.5, 0.375, 0.625, 0.375, 0.75, 0.375, 0.625, 0.375, 0.625, 0.375, 0.75, 0.4464, 0.75, 0.4464, 0.75, 0.4464, 0.75, 0.4464, 0.75, 0.4464, 0.75])
me_cube.update()
arm_armature = bpy.data.armatures.new('Armature')  # bones are not reproduced

# ---- objects
ob_cube = bpy.data.objects.new('Cube', me_cube)
ob_armature = bpy.data.objects.new('Armature', arm_armature)

# ---- transforms, parenting, visibility, modifiers, constraints
ob_cube.location = (0.0, 0.0, 0.0)
_m = ob_cube.modifiers.new('Mirror', 'MIRROR')
_m.use_clip = True
ob_armature.location = (0.0, 0.0, 0.0)
ob_armature.show_in_front = True

# ---- collection membership
col_collection.objects.link(ob_cube)
col_collection.objects.link(ob_armature)

# ---- scene / render settings (as saved in the file)
scene.frame_start = 1; scene.frame_end = 250; scene.frame_set(1)
scene.render.engine = 'BLENDER_EEVEE_NEXT'
bpy.context.view_layer.update()

# ---- added for rendering (the .blend has no active camera and no usable light): camera, sun
cam_auto = bpy.data.cameras.new('AutoCamera')
cam_auto.lens = 50.0
cam_auto.sensor_width = 36.0
cam_auto.clip_end = 1000.0
ob_auto_camera = bpy.data.objects.new('AutoCamera', cam_auto)
scene.collection.objects.link(ob_auto_camera)
ob_auto_camera.location = (2.38056, -2.90552, 2.84037)
ob_auto_camera.rotation_euler = (1.09748, -7.21219e-08, 0.694738)
scene.camera = ob_auto_camera
light_auto_sun = bpy.data.lights.new('AutoSun', 'SUN')
light_auto_sun.energy = 3.0
light_auto_sun.angle = 0.0523599
ob_auto_sun = bpy.data.objects.new('AutoSun', light_auto_sun)
scene.collection.objects.link(ob_auto_sun)
ob_auto_sun.rotation_euler = (0.872665, 0.174533, 0.523599)
bpy.context.view_layer.update()
